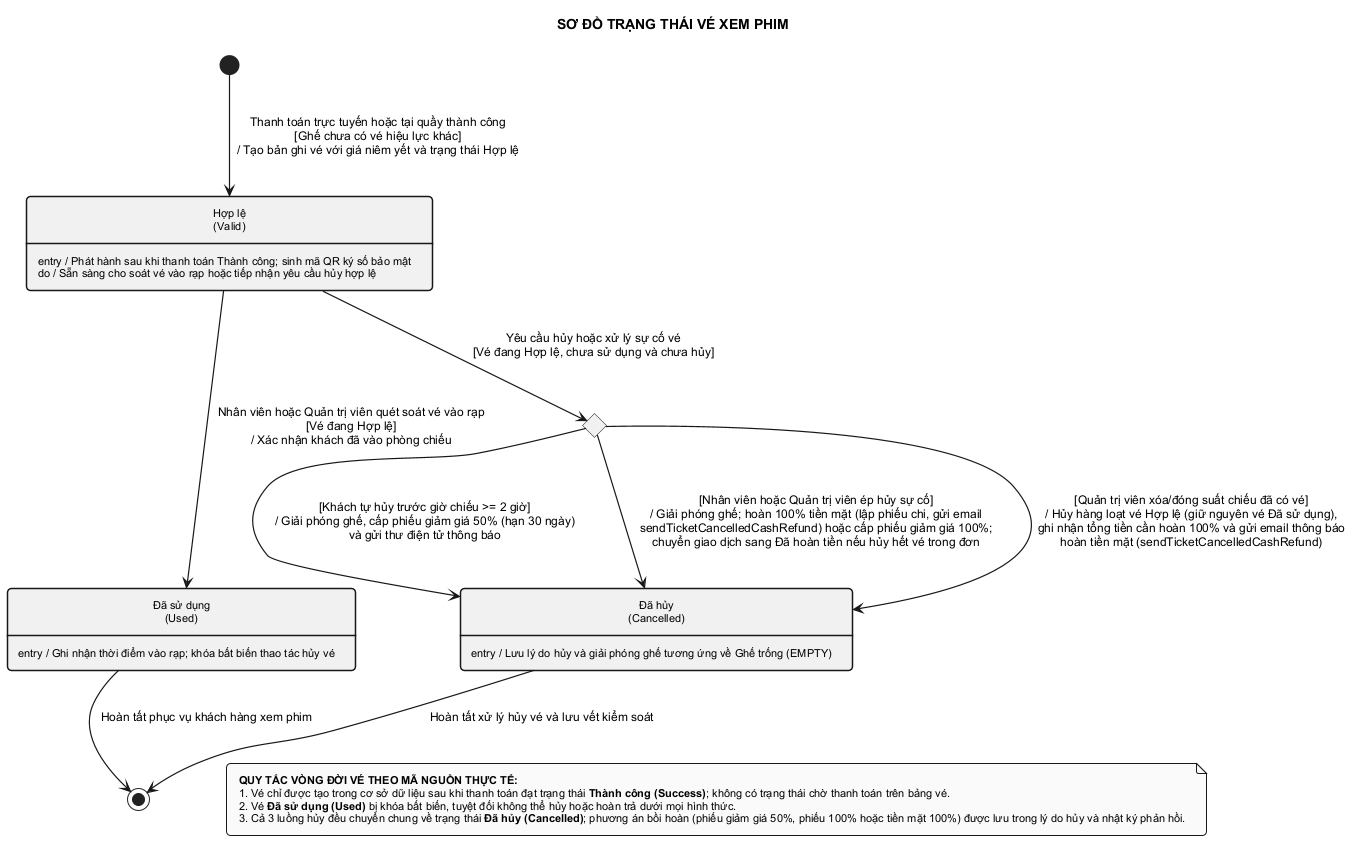

The diagram above was rendered by PlantUML. Its source (embedded in the PNG):
@startuml state_ticket
skinparam monochrome true
skinparam style strictuml
skinparam shadowing false
skinparam defaultFontName Arial
skinparam defaultFontSize 12
skinparam roundCorner 8
skinparam padding 6
skinparam nodesep 60
skinparam ranksep 65
skinparam ArrowThickness 1.2
skinparam state {
    BorderThickness 1.5
    AttributeFontSize 11
}
skinparam note {
    BorderThickness 1
    FontSize 11
}
hide empty description

title SƠ ĐỒ TRẠNG THÁI VÉ XEM PHIM

state "Hợp lệ\n(Valid)" as HOP_LE {
}
HOP_LE : entry / Phát hành sau khi thanh toán Thành công; sinh mã QR ký số bảo mật
HOP_LE : do / Sẵn sàng cho soát vé vào rạp hoặc tiếp nhận yêu cầu hủy hợp lệ

state "Đã sử dụng\n(Used)" as DA_SU_DUNG {
}
DA_SU_DUNG : entry / Ghi nhận thời điểm vào rạp; khóa bất biến thao tác hủy vé

state "Đã hủy\n(Cancelled)" as DA_HUY {
}
DA_HUY : entry / Lưu lý do hủy và giải phóng ghế tương ứng về Ghế trống (EMPTY)

state KiemTraHuy <<choice>>

[*] --> HOP_LE : Thanh toán trực tuyến hoặc tại quầy thành công\n[Ghế chưa có vé hiệu lực khác]\n/ Tạo bản ghi vé với giá niêm yết và trạng thái Hợp lệ

HOP_LE --> DA_SU_DUNG : Nhân viên hoặc Quản trị viên quét soát vé vào rạp\n[Vé đang Hợp lệ]\n/ Xác nhận khách đã vào phòng chiếu

HOP_LE --> KiemTraHuy : Yêu cầu hủy hoặc xử lý sự cố vé\n[Vé đang Hợp lệ, chưa sử dụng và chưa hủy]

KiemTraHuy --> DA_HUY : [Khách tự hủy trước giờ chiếu >= 2 giờ]\n/ Giải phóng ghế, cấp phiếu giảm giá 50% (hạn 30 ngày)\nvà gửi thư điện tử thông báo

KiemTraHuy --> DA_HUY : [Nhân viên hoặc Quản trị viên ép hủy sự cố]\n/ Giải phóng ghế; hoàn 100% tiền mặt (lập phiếu chi, gửi email\nsendTicketCancelledCashRefund) hoặc cấp phiếu giảm giá 100%;\nchuyển giao dịch sang Đã hoàn tiền nếu hủy hết vé trong đơn

KiemTraHuy --> DA_HUY : [Quản trị viên xóa/đóng suất chiếu đã có vé]\n/ Hủy hàng loạt vé Hợp lệ (giữ nguyên vé Đã sử dụng),\nghi nhận tổng tiền cần hoàn 100% và gửi email thông báo\nhoàn tiền mặt (sendTicketCancelledCashRefund)

DA_SU_DUNG --> [*] : Hoàn tất phục vụ khách hàng xem phim
DA_HUY --> [*] : Hoàn tất xử lý hủy vé và lưu vết kiểm soát

note as GhiChu
  <b>QUY TẮC VÒNG ĐỜI VÉ THEO MÃ NGUỒN THỰC TẾ:</b>
  1. Vé chỉ được tạo trong cơ sở dữ liệu sau khi thanh toán đạt trạng thái <b>Thành công (Success)</b>; không có trạng thái chờ thanh toán trên bảng vé.
  2. Vé <b>Đã sử dụng (Used)</b> bị khóa bất biến, tuyệt đối không thể hủy hoặc hoàn trả dưới mọi hình thức.
  3. Cả 3 luồng hủy đều chuyển chung về trạng thái <b>Đã hủy (Cancelled)</b>; phương án bồi hoàn (phiếu giảm giá 50%, phiếu 100% hoặc tiền mặt 100%) được lưu trong lý do hủy và nhật ký phản hồi.
end note

DA_SU_DUNG -[hidden]-> GhiChu
DA_HUY -[hidden]-> GhiChu

@enduml